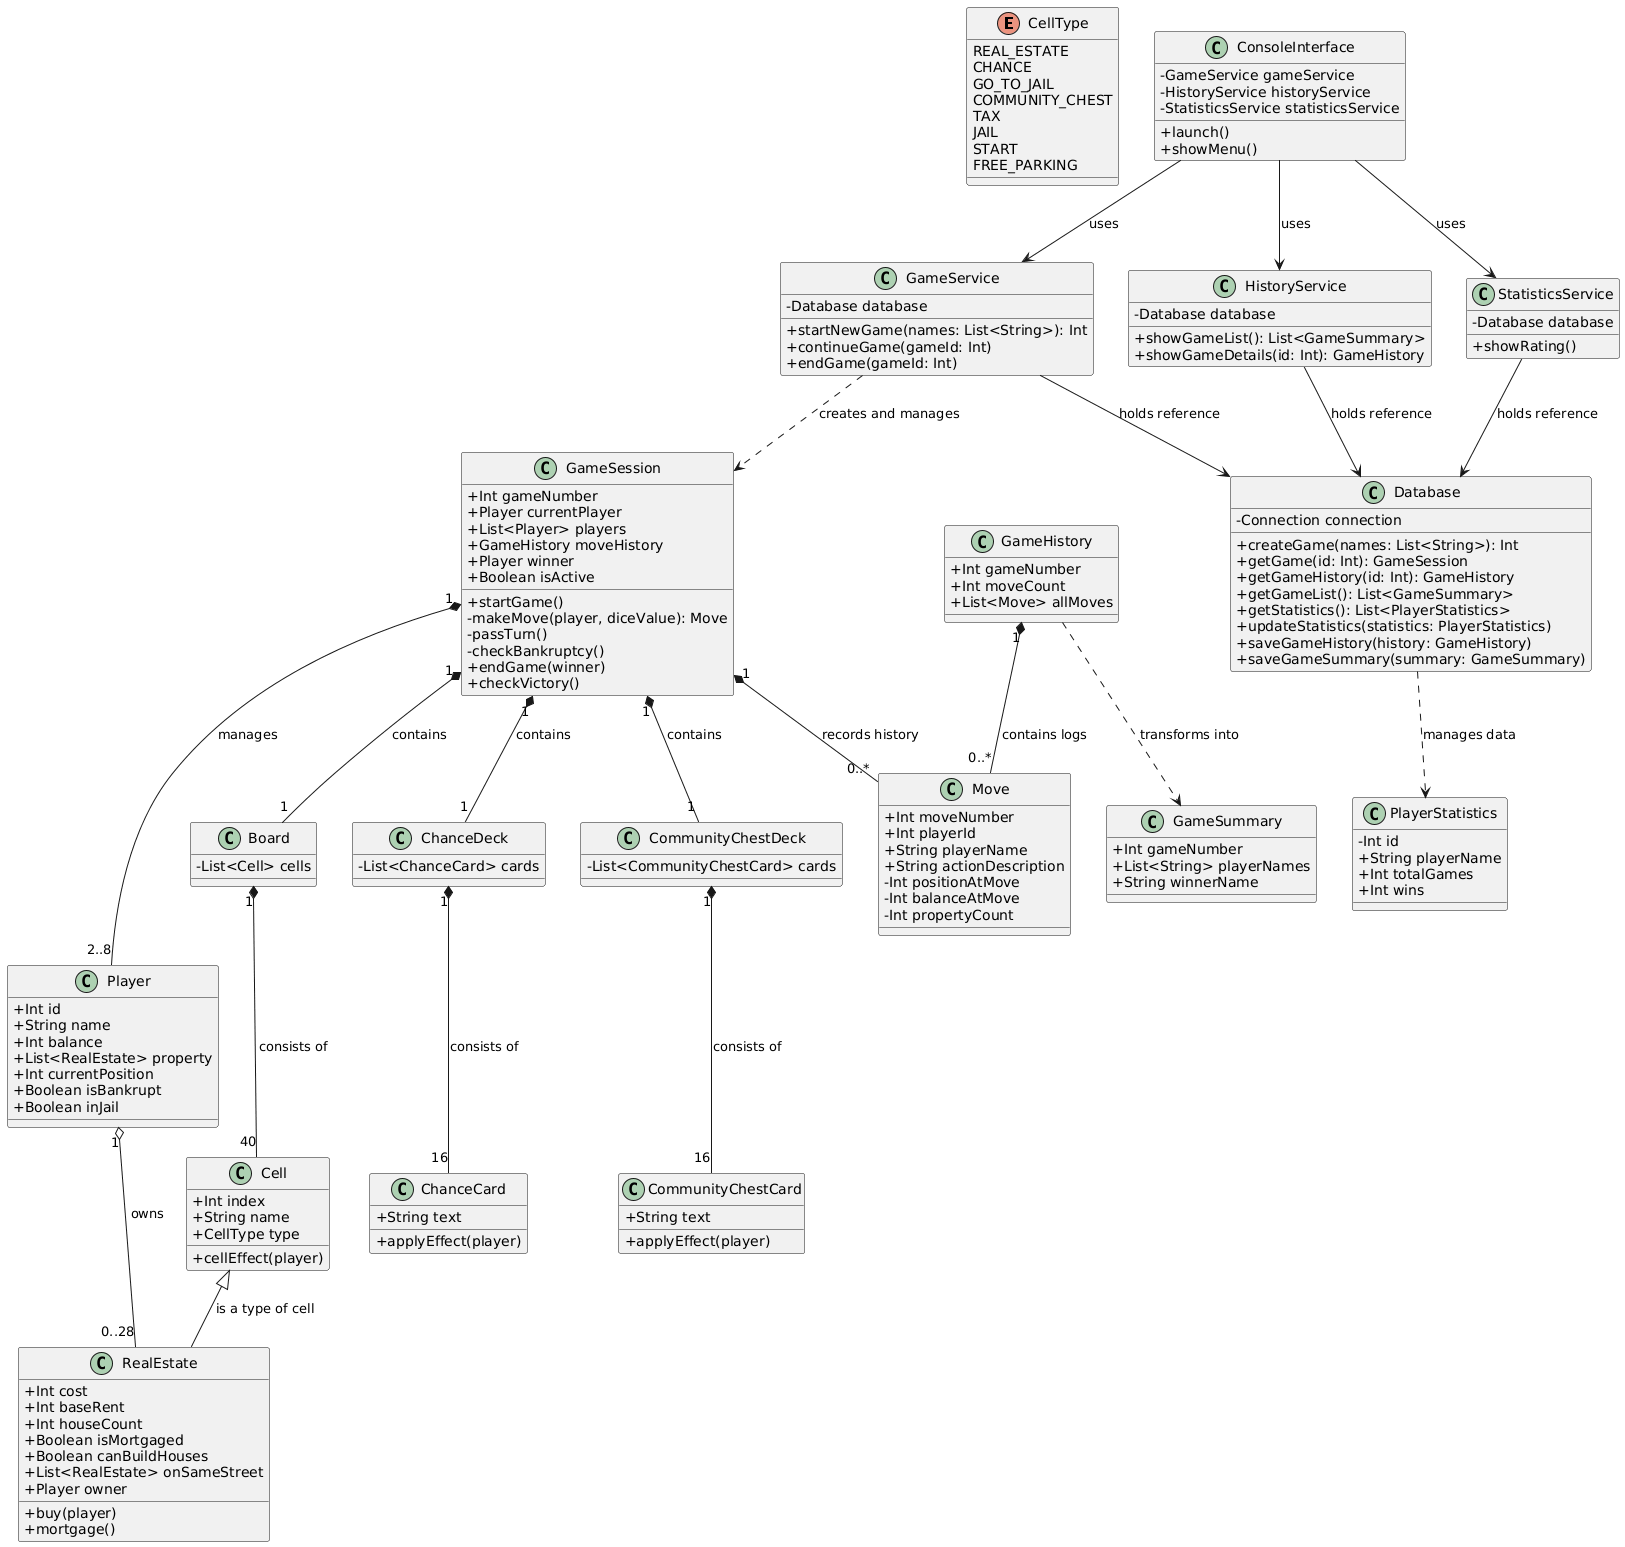

The diagram above was rendered by PlantUML. Its source (embedded in the PNG):
@startuml
skinparam classAttributeIconSize 0

' ==================== DOMAIN MODEL ====================

enum CellType {
    REAL_ESTATE
    CHANCE
    GO_TO_JAIL
    COMMUNITY_CHEST
    TAX
    JAIL
    START
    FREE_PARKING
}

class GameSession {
    + Int gameNumber
    + Player currentPlayer
    + List<Player> players
    + GameHistory moveHistory
    + Player winner
    + Boolean isActive
    + startGame()
    - makeMove(player, diceValue): Move
    - passTurn()
    - checkBankruptcy()
    + endGame(winner)
    + checkVictory()
}

class Player {
    + Int id
    + String name
    + Int balance
    + List<RealEstate> property
    + Int currentPosition
    + Boolean isBankrupt
    + Boolean inJail
}

class Board {
    - List<Cell> cells
}

class Cell {
    + Int index
    + String name
    + CellType type
    + cellEffect(player)
}

class RealEstate {
    + Int cost
    + Int baseRent
    + Int houseCount
    + Boolean isMortgaged
    + Boolean canBuildHouses
    + List<RealEstate> onSameStreet
    + Player owner
    + buy(player)
    + mortgage()
}

class ChanceDeck {
    - List<ChanceCard> cards
}

class CommunityChestDeck {
    - List<CommunityChestCard> cards
}

class ChanceCard {
    + String text
    + applyEffect(player)
}

class CommunityChestCard {
    + String text
    + applyEffect(player)
}

class Move {
    + Int moveNumber
    + Int playerId
    + String playerName
    + String actionDescription
    - Int positionAtMove
    - Int balanceAtMove
    - Int propertyCount
}

class PlayerStatistics {
    - Int id
    + String playerName
    + Int totalGames
    + Int wins
}

class GameHistory {
    + Int gameNumber
    + Int moveCount
    + List<Move> allMoves
}

class GameSummary {
    + Int gameNumber
    + List<String> playerNames
    + String winnerName
}

' ==================== DATA LAYER ====================

class Database {
    - Connection connection
    + createGame(names: List<String>): Int
    + getGame(id: Int): GameSession
    + getGameHistory(id: Int): GameHistory
    + getGameList(): List<GameSummary>
    + getStatistics(): List<PlayerStatistics>
    + updateStatistics(statistics: PlayerStatistics)
    + saveGameHistory(history: GameHistory)
    + saveGameSummary(summary: GameSummary)
}

' ==================== SERVICE LAYER ====================

class GameService {
    - Database database
    + startNewGame(names: List<String>): Int
    + continueGame(gameId: Int)
    + endGame(gameId: Int)
}

class HistoryService {
    - Database database
    + showGameList(): List<GameSummary>
    + showGameDetails(id: Int): GameHistory
}

class StatisticsService {
    - Database database
    + showRating()
}

' ==================== UI LAYER ====================

class ConsoleInterface {
    - GameService gameService
    - HistoryService historyService
    - StatisticsService statisticsService
    + launch()
    + showMenu()
}

' ==================== RELATIONSHIPS ====================

' Inheritance
Cell <|-- RealEstate : is a type of cell

' Composition / Aggregation
GameSession "1" *-- "2..8" Player : manages
GameSession "1" *-- "1" Board : contains
GameSession "1" *-- "1" ChanceDeck : contains
GameSession "1" *-- "1" CommunityChestDeck : contains
Board "1" *-- "40" Cell : consists of
ChanceDeck "1" *-- "16" ChanceCard : consists of
CommunityChestDeck "1" *-- "16" CommunityChestCard : consists of
Player "1" o-- "0..28" RealEstate : owns
GameHistory "1" *-- "0..*" Move : contains logs
GameSession "1" *-- "0..*" Move : records history

' Association (solid arrow)
ConsoleInterface --> GameService : uses
ConsoleInterface --> HistoryService : uses
ConsoleInterface --> StatisticsService : uses
GameService --> Database : holds reference
HistoryService --> Database : holds reference
StatisticsService --> Database : holds reference

' Dependency (dashed arrow)
Database ..> PlayerStatistics : manages data
GameService ..> GameSession : creates and manages
GameHistory ..> GameSummary : transforms into
@enduml